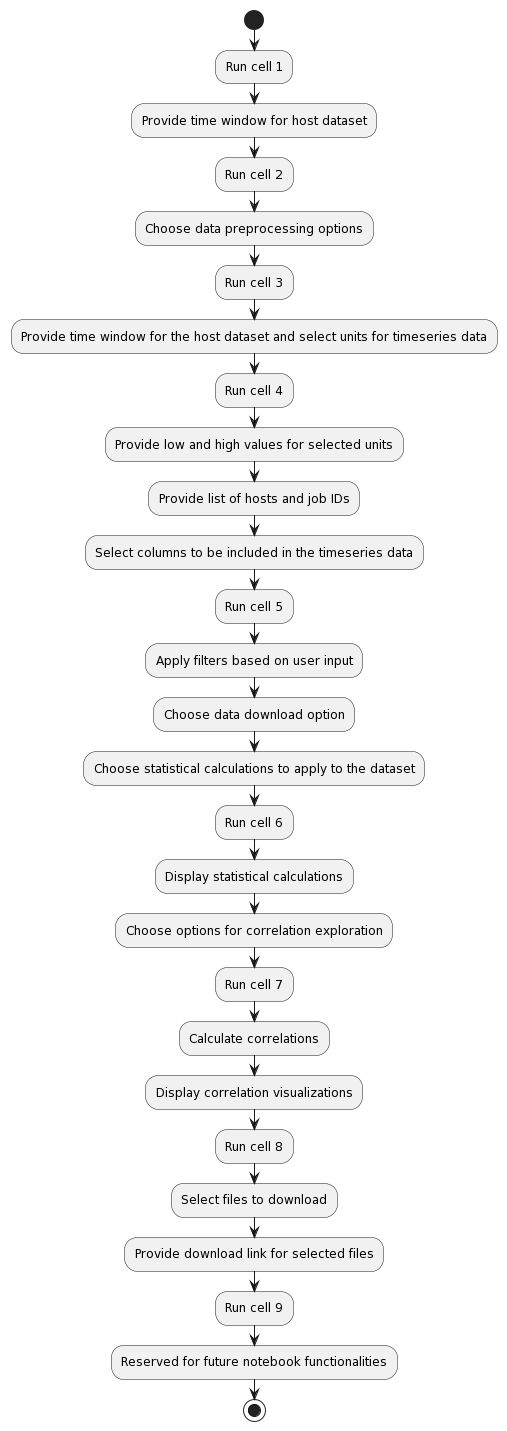

The diagram above was rendered by PlantUML. Its source (embedded in the PNG):
@startuml
start
:Run cell 1;
:Provide time window for host dataset;
:Run cell 2;
:Choose data preprocessing options;

:Run cell 3;
:Provide time window for the host dataset and select units for timeseries data;
:Run cell 4;
:Provide low and high values for selected units;
:Provide list of hosts and job IDs;
:Select columns to be included in the timeseries data;

:Run cell 5;
:Apply filters based on user input;
:Choose data download option;
:Choose statistical calculations to apply to the dataset;

:Run cell 6;
:Display statistical calculations;
:Choose options for correlation exploration;

:Run cell 7;
:Calculate correlations;
:Display correlation visualizations;

:Run cell 8;
:Select files to download;
:Provide download link for selected files;

:Run cell 9;
:Reserved for future notebook functionalities;
stop
@enduml